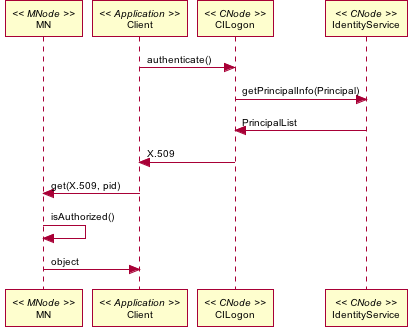

The diagram above was rendered by PlantUML. Its source (embedded in the PNG):
@startuml images/auth_01.png
skinparam activityFontColor black
skinparam activityFontSize 10
skinparam activityFontName arial
skinparam activityArrowFontColor black
skinparam activityArrowFontSize 10
skinparam activityArrowFontName arial
skinparam classArrowFontColor black
skinparam classArrowFontSize 10
skinparam classArrowFontName arial
skinparam classAttributeFontColor black
skinparam classAttributeFontSize 10
skinparam classAttributeFontName arial
skinparam classFontColor black
skinparam classFontSize 10
skinparam classFontName arial
skinparam componentFontColor black
skinparam componentFontSize 10
skinparam componentFontName arial
skinparam componentArrowFontColor black
skinparam componentArrowFontSize 10
skinparam componentArrowFontName arial
skinparam noteFontColor black
skinparam noteFontSize 10
skinparam noteFontName arial
skinparam packageFontColor black
skinparam packageFontSize 10
skinparam packageFontName arial
skinparam sequenceActorFontColor black
skinparam sequenceActorFontSize 10
skinparam sequenceActorFontName arial
skinparam sequenceArrowFontColor black
skinparam sequenceArrowFontSize 10
skinparam sequenceArrowFontName arial
skinparam sequenceGroupingFontColor black
skinparam sequenceGroupingFontSize 10
skinparam sequenceGroupingFontName arial
skinparam sequenceGroupingHeaderFontColor black
skinparam sequenceGroupingHeaderFontSize 10
skinparam sequenceGroupingHeaderFontName arial
skinparam sequenceParticipantFontColor black
skinparam sequenceParticipantFontSize 10
skinparam sequenceParticipantFontName arial
skinparam sequenceTitleFontColor black
skinparam sequenceTitleFontSize 10
skinparam sequenceTitleFontName arial
skinparam titleFontColor black
skinparam titleFontSize 10
skinparam titleFontName arial
skinparam usecaseFontColor black
skinparam usecaseFontSize 7
skinparam usecaseFontName arial
skinparam usecaseActorFontColor black
skinparam usecaseActorFontSize 7
skinparam usecaseActorFontName arial
skinparam usecaseArrowFontColor black
skinparam usecaseArrowFontSize 7
skinparam usecaseArrowFontName arial
participant "MN" as mn << MNode >>
participant "Client" as app_client << Application >>
participant "CILogon" as cilogon << CNode >>
participant "IdentityService" as ident << CNode >>

app_client -> cilogon: authenticate()
cilogon -> ident: getPrincipalInfo(Principal)
cilogon <- ident: PrincipalList
app_client <- cilogon: X.509
app_client -> mn: get(X.509, pid)
mn -> mn: isAuthorized()
app_client <- mn: object
@enduml